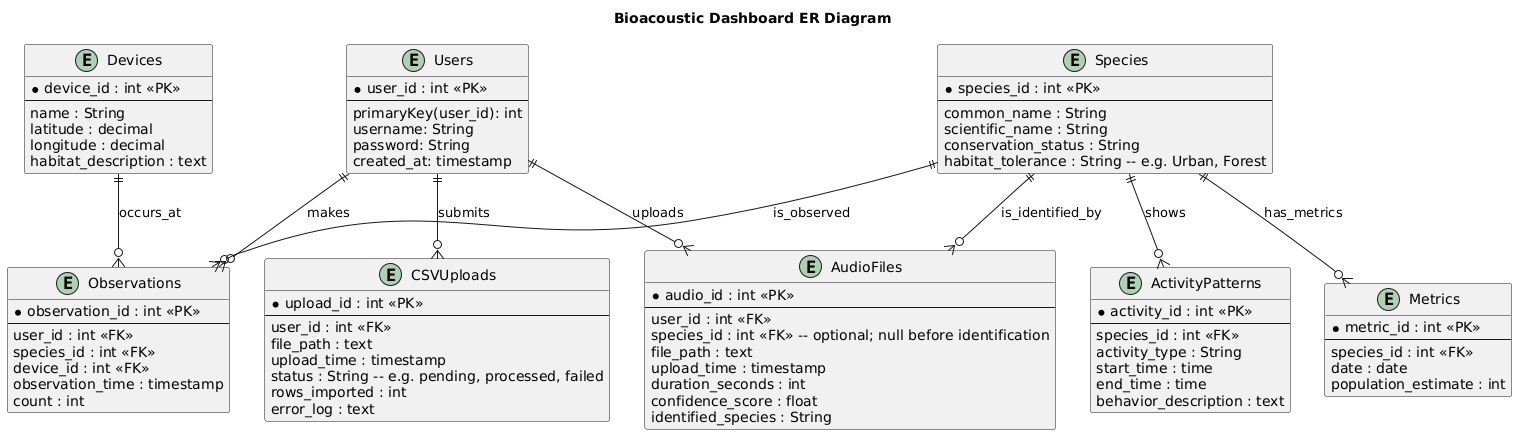

The diagram above was rendered by PlantUML. Its source (embedded in the PNG):
@startuml
title Bioacoustic Dashboard ER Diagram

entity "Users" as Users {
  * user_id : int <<PK>>
  --
  primaryKey(user_id): int
  username: String
  password: String
  created_at: timestamp
}

entity "Species" as Species {
  * species_id : int <<PK>>
  --
  common_name : String 
  scientific_name : String
  conservation_status : String
  habitat_tolerance : String -- e.g. Urban, Forest
}

entity "Devices" as Devices {
  * device_id : int <<PK>>
  --
  name : String
  latitude : decimal
  longitude : decimal
  habitat_description : text
}

entity "Observations" as Observations {
  * observation_id : int <<PK>>
  --
  user_id : int <<FK>>
  species_id : int <<FK>>
  device_id : int <<FK>>
  observation_time : timestamp
  count : int
}

entity "ActivityPatterns" as ActivityPatterns {
  * activity_id : int <<PK>>
  --
  species_id : int <<FK>>
  activity_type : String
  start_time : time
  end_time : time
  behavior_description : text
}

entity "Metrics" as Metrics {
  * metric_id : int <<PK>>
  --
  species_id : int <<FK>>
  date : date
  population_estimate : int
}

entity "AudioFiles" as AudioFiles {
  * audio_id : int <<PK>>
  --
  user_id : int <<FK>>
  species_id : int <<FK>> -- optional; null before identification
  file_path : text
  upload_time : timestamp
  duration_seconds : int
  confidence_score : float
  identified_species : String
}

entity "CSVUploads" as CSVUploads {
  * upload_id : int <<PK>>
  --
  user_id : int <<FK>>
  file_path : text
  upload_time : timestamp
  status : String -- e.g. pending, processed, failed
  rows_imported : int
  error_log : text
}

' Relationships
Users ||--o{ Observations : makes
Users ||--o{ AudioFiles : uploads
Users ||--o{ CSVUploads : submits
Species ||--o{ Observations : is_observed
Species ||--o{ ActivityPatterns : shows
Species ||--o{ Metrics : has_metrics
Species ||--o{ AudioFiles : is_identified_by
Devices ||--o{ Observations : occurs_at
@enduml